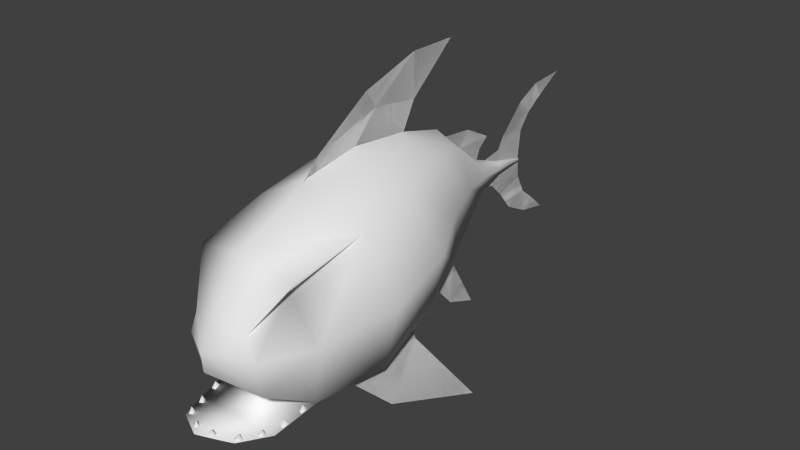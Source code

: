 # Source: Piranha3.blend  (saved by Blender 2.67.0; exported with 4.5.12 LTS)
import bpy
from mathutils import Matrix  # noqa: F401  (used for matrix-valued properties, if any)

bpy.ops.wm.read_factory_settings(use_empty=True)
scene = bpy.context.scene
scene.name = 'Scene'

# ---- collections
col_collection_1 = bpy.data.collections.new('Collection 1'); scene.collection.children.link(col_collection_1)

# ---- materials (node trees are filled in below, after node groups)
mat_material = bpy.data.materials.new('Material')
mat_material.alpha_threshold = 0.0
mat_material.use_transparent_shadow = False
mat_material.roughness = 0.5
mat_material.line_color = (0.0, 0.0, 0.0, 1.0)

# ---- material node trees

# ---- world
world_world = bpy.data.worlds.new('World'); scene.world = world_world
world_world.color = (0.05088, 0.05088, 0.05088)
world_world.use_sun_shadow = False
world_world.sun_shadow_jitter_overblur = 0.0
world_world.cycles.sampling_method = 'MANUAL'
world_world.cycles.sample_map_resolution = 256

# ---- meshes
me_piranha_mesh = bpy.data.meshes.new('piranha_mesh')
me_piranha_mesh.from_pydata([(0.7273, 0.134, -0.07964), (0.7959, -0.8246, -0.446), (0.5146, -2.05, 1.021), (0.6894, -0.2566, 1.667), (0.7831, -1.151, 1.443), (0.5017, -2.557, 0.381), (0.7036, -2.127, 1.235), (0.6378, -1.798, -0.4655), (0.3589, 1.355, 0.4344), (0.3402, 1.154, 1.549), (0.0172, 2.959, 0.6888), (0.0163, 2.958, 0.7288), (0.388, -2.55, 0.6745), (0.5814, -2.415, -0.5849), (0.5051, 0.5257, 1.667), (0.5329, 0.8299, 0.22), (0.1204, 1.938, 0.9939), (0.127, 1.983, 0.6361), (0.05094, 2.474, 0.6919), (0.04828, 2.458, 0.8324), (0.6695, 0.6765, 0.9496), (0.02161, 2.958, 0.7089), (0.451, 1.254, 0.9963), (0.06401, 2.466, 0.7627), (0.1596, 1.96, 0.8165), (1.132, -0.9669, 0.5599), (1.046, -0.06296, 0.801), (0.8518, -1.947, 0.4129), (0.4904, -2.462, -0.1008), (0.2518, 0.2255, -0.1652), (0.5285, -1.212, -0.5305), (0.5113, 0.09158, -0.6011), (0.8062, -0.7113, -1.019), (1.033, 0.6331, -1.494), (0.2649, 0.6992, 0.05119), (0.3907, 0.4896, -0.0192), (0.3077, 0.9631, -0.1992), (0.4365, 0.9042, -0.4875), (0.2063, 1.263, -0.1761), (0.4069, 1.405, -0.6986), (0.3907, 0.4896, -0.0192), (0.3907, 0.5959, 1.546), (0.1743, -2.907, -0.5059), (0.09747, -2.948, -0.4958), (0.1493, -2.861, -0.51), (0.07253, -2.902, -0.5027), (0.1232, -2.905, -0.4338), (0.3993, -2.827, -0.532), (0.4221, -2.724, -0.5432), (0.3788, -2.751, -0.4598), (0.3352, -2.777, -0.5313), (0.3758, -2.699, -0.5414), (0.3816, -2.801, -0.5333), (0.5291, -2.483, -0.5742), (0.4886, -2.56, -0.5641), (0.4828, -2.459, -0.5778), (0.4422, -2.536, -0.5641), (0.4858, -2.51, -0.4898), (0.5913, -2.197, -0.5428), (0.5828, -2.284, -0.5593), (0.5392, -2.192, -0.5417), (0.5307, -2.279, -0.5583), (0.5613, -2.239, -0.4774), (0.6159, -1.932, -0.4913), (0.6064, -2.019, -0.5087), (0.5639, -1.926, -0.5133), (0.5544, -2.013, -0.5217), (0.5854, -1.973, -0.4173), (0.2518, 0.2255, -0.1652), (0.5285, -1.212, -0.5305), (0.5113, 0.09158, -0.6011), (0.8062, -0.7113, -1.019), (1.033, 0.6331, -1.494), (0.2649, 0.6992, 0.05119), (0.3907, 0.4896, -0.0192), (0.3077, 0.9631, -0.1992), (0.4365, 0.9042, -0.4875), (0.2063, 1.263, -0.1761), (0.4069, 1.405, -0.6986), (-0.7273, 0.134, -0.07964), (-0.7959, -0.8246, -0.446), (-0.5146, -2.05, 1.021), (-0.6894, -0.2566, 1.667), (-0.7831, -1.151, 1.443), (0.0, -3.043, -0.479), (-0.5017, -2.557, 0.381), (-0.7036, -2.127, 1.235), (-0.6378, -1.798, -0.4655), (-0.3589, 1.355, 0.4344), (-0.3402, 1.154, 1.549), (-0.0172, 2.959, 0.6888), (-0.0163, 2.958, 0.7288), (-0.388, -2.55, 0.6745), (-0.5814, -2.415, -0.5849), (-0.5051, 0.5257, 1.667), (-0.5329, 0.8299, 0.22), (-0.1204, 1.938, 0.9939), (-0.127, 1.983, 0.6361), (-0.05094, 2.474, 0.6919), (-0.04828, 2.458, 0.8324), (0.0, -2.733, -0.7464), (0.0, -1.744, -0.7176), (0.0, -1.798, -0.4655), (-0.6695, 0.6765, 0.9496), (-0.02161, 2.958, 0.7089), (-0.451, 1.254, 0.9963), (0.0, 0.4745, 1.91), (0.0, 2.972, 0.7355), (-3.023e-18, -1.154, 1.885), (-9.07e-18, -0.3836, 2.002), (-0.06401, 2.466, 0.7627), (-0.1596, 1.96, 0.8165), (-1.132, -0.9669, 0.5599), (-1.046, -0.06296, 0.801), (-4.911e-17, -2.852, 0.4638), (0.0, -2.198, 1.378), (0.0, -2.588, 0.8946), (0.0, 1.121, 1.736), (-0.8518, -1.947, 0.4129), (0.0, 1.387, 0.2563), (0.0, -2.243, -0.9023), (0.0, 1.931, 1.054), (0.0, 2.456, 0.856), (0.0, 0.8786, -0.0112), (0.0, 2.972, 0.6824), (0.0, 0.1964, -0.3588), (-3.023e-18, -0.7795, -0.7649), (0.0, 1.99, 0.5789), (0.0, 2.477, 0.6694), (0.0, -2.415, -0.5849), (0.0, -2.832, 0.2047), (-0.4904, -2.462, -0.1008), (0.0, 0.4745, 1.91), (-3.023e-18, -1.257, 1.822), (-9.07e-18, -0.3836, 2.002), (0.0, 1.373, 2.86), (-3.023e-18, -0.1891, 2.606), (-9.07e-18, 0.6721, 2.864), (-9.07e-18, -0.02709, 2.368), (0.0, 0.6735, 2.273), (-3.023e-18, -0.9964, 2.086), (3.324e-17, 1.299, 1.58), (1.224e-17, 1.975, 0.992), (-5.685e-17, 2.207, 1.303), (1.651e-17, 1.613, 1.312), (-3.034e-17, 1.776, 1.527), (-2.752e-17, 2.046, 1.171), (1.539e-17, 1.808, 1.319), (-0.2518, 0.2255, -0.1652), (-0.5285, -1.212, -0.5305), (-0.5113, 0.09158, -0.6011), (-0.8062, -0.7113, -1.019), (-1.033, 0.6331, -1.494), (-0.2649, 0.6992, 0.05119), (-0.3907, 0.4896, -0.0192), (-0.3077, 0.9631, -0.1992), (-0.4365, 0.9042, -0.4875), (-0.2063, 1.263, -0.1761), (-0.4069, 1.405, -0.6986), (0.0, 2.972, 0.6824), (0.0, 1.99, 0.5789), (0.0, 2.477, 0.6694), (-0.3907, 0.4896, -0.0192), (5.648e-17, 3.005, 0.428), (7.713e-17, 2.57, 0.322), (1.16e-16, 3.147, 0.16), (1.421e-16, 2.813, 0.02937), (1.524e-16, 3.355, -0.004156), (1.858e-16, 3.196, -0.1676), (2.056e-16, 3.634, -0.25), (3.34e-17, 2.365, 0.519), (-1.596e-10, 2.965, 0.7319), (4.728e-09, 2.12, 0.9483), (-2.45e-09, 2.462, 0.8469), (-0.3907, 0.5959, 1.546), (1.42e-10, 3.009, 1.137), (5.015e-09, 2.58, 1.174), (1.318e-09, 3.183, 1.351), (6.161e-09, 2.973, 1.562), (3.571e-09, 3.453, 1.53), (5.806e-09, 3.318, 1.729), (8.31e-09, 3.862, 1.769), (3.87e-09, 2.471, 1.008), (0.0, 2.983, 0.7089), (-0.1743, -2.907, -0.5059), (-0.09747, -2.948, -0.4958), (-0.1493, -2.861, -0.51), (-0.07253, -2.902, -0.5027), (-0.1232, -2.905, -0.4338), (-0.3993, -2.827, -0.532), (-0.4221, -2.724, -0.5432), (-0.3788, -2.751, -0.4598), (-0.3352, -2.777, -0.5313), (-0.3758, -2.699, -0.5414), (-0.3816, -2.801, -0.5333), (-0.5291, -2.483, -0.5742), (-0.4886, -2.56, -0.5641), (-0.4828, -2.459, -0.5778), (-0.4422, -2.536, -0.5641), (-0.4858, -2.51, -0.4898), (-0.5913, -2.197, -0.5428), (-0.5828, -2.284, -0.5593), (-0.5392, -2.192, -0.5417), (-0.5307, -2.279, -0.5583), (-0.5613, -2.239, -0.4774), (-0.6159, -1.932, -0.4913), (-0.6064, -2.019, -0.5087), (-0.5639, -1.926, -0.5133), (-0.5544, -2.013, -0.5217), (-0.5854, -1.973, -0.4173), (-0.2518, 0.2255, -0.1652), (-0.5285, -1.212, -0.5305), (-0.5113, 0.09158, -0.6011), (-0.8062, -0.7113, -1.019), (-1.033, 0.6331, -1.494), (-0.2649, 0.6992, 0.05119), (-0.3907, 0.4896, -0.0192), (-0.3077, 0.9631, -0.1992), (-0.4365, 0.9042, -0.4875), (-0.2063, 1.263, -0.1761), (-0.4069, 1.405, -0.6986), (0.0, 0.4745, 1.91), (-3.023e-18, -1.257, 1.822), (-9.07e-18, -0.3836, 2.002), (0.0, 1.373, 2.86), (-3.023e-18, -0.1891, 2.606), (-9.07e-18, 0.6721, 2.864), (-9.07e-18, -0.02709, 2.368), (0.0, 0.6735, 2.273), (-3.023e-18, -0.9964, 2.086), (3.324e-17, 1.299, 1.58), (1.224e-17, 1.975, 0.992), (-5.685e-17, 2.207, 1.303), (1.651e-17, 1.613, 1.312), (-3.034e-17, 1.776, 1.527), (-2.752e-17, 2.046, 1.171), (1.539e-17, 1.808, 1.319), (0.0, 2.972, 0.6824), (0.0, 1.99, 0.5789), (0.0, 2.477, 0.6694), (5.648e-17, 3.005, 0.428), (7.713e-17, 2.57, 0.322), (1.16e-16, 3.147, 0.16), (1.421e-16, 2.813, 0.02937), (1.524e-16, 3.355, -0.004156), (1.858e-16, 3.196, -0.1676), (2.056e-16, 3.634, -0.25), (3.34e-17, 2.365, 0.519), (-1.596e-10, 2.965, 0.7319), (4.728e-09, 2.12, 0.9483), (-2.45e-09, 2.462, 0.8469), (1.42e-10, 3.009, 1.137), (5.015e-09, 2.58, 1.174), (1.318e-09, 3.183, 1.351), (6.161e-09, 2.973, 1.562), (3.571e-09, 3.453, 1.53), (5.806e-09, 3.318, 1.729), (8.31e-09, 3.862, 1.769), (3.87e-09, 2.471, 1.008)], [], [(23, 18, 10, 21), (26, 25, 1, 0), (126, 125, 0, 1), (3, 4, 25, 26), (126, 1, 7, 101), (26, 0, 15, 20), (101, 7, 13, 120), (109, 3, 14, 106), (19, 23, 21, 11), (122, 19, 11, 107), (117, 9, 16, 121), (106, 14, 9, 117), (20, 15, 8, 22), (22, 8, 17, 24), (24, 17, 18, 23), (121, 16, 19, 122), (16, 24, 23, 19), (14, 20, 22, 9), (3, 26, 20, 14), (9, 22, 24, 16), (18, 128, 124, 10), (8, 119, 127, 17), (4, 108, 115, 6), (4, 3, 109, 108), (12, 116, 114), (6, 115, 116, 12), (15, 123, 119, 8), (120, 13, 47, 100), (17, 127, 128, 18), (0, 125, 123, 15), (6, 12, 2), (4, 6, 2), (27, 7, 1, 25), (13, 7, 102, 129), (13, 129, 84, 47), (28, 7, 27, 5), (114, 130, 28, 5), (30, 32, 31, 29), (35, 37, 36, 34), (32, 33, 31), (37, 39, 38, 36), (183, 107, 11, 21), (183, 21, 10, 124), (4, 2, 27, 25), (2, 12, 5, 27), (28, 130, 102), (7, 28, 102), (5, 12, 114), (43, 42, 46), (100, 47, 84), (45, 43, 46), (42, 44, 46), (44, 45, 46), (52, 48, 49), (50, 52, 49), (48, 51, 49), (51, 50, 49), (54, 53, 57), (56, 54, 57), (53, 55, 57), (55, 56, 57), (59, 58, 62), (61, 59, 62), (58, 60, 62), (60, 61, 62), (65, 66, 67), (63, 65, 67), (66, 64, 67), (64, 63, 67), (69, 68, 70, 71), (74, 73, 75, 76), (71, 70, 72), (76, 75, 77, 78), (110, 104, 90, 98), (113, 79, 80, 112), (126, 80, 79, 125), (82, 113, 112, 83), (126, 101, 87, 80), (113, 103, 95, 79), (101, 120, 93, 87), (109, 106, 94, 82), (99, 91, 104, 110), (122, 107, 91, 99), (117, 121, 96, 89), (106, 117, 89, 94), (103, 105, 88, 95), (105, 111, 97, 88), (111, 110, 98, 97), (121, 122, 99, 96), (96, 99, 110, 111), (94, 89, 105, 103), (82, 94, 103, 113), (89, 96, 111, 105), (98, 90, 124, 128), (88, 97, 127, 119), (83, 86, 115, 108), (83, 108, 109, 82), (92, 114, 116), (86, 92, 116, 115), (95, 88, 119, 123), (120, 100, 189, 93), (97, 98, 128, 127), (79, 95, 123, 125), (86, 81, 92), (83, 81, 86), (118, 112, 80, 87), (93, 129, 102, 87), (93, 189, 84, 129), (131, 85, 118, 87), (114, 85, 131, 130), (139, 135, 137, 138), (138, 137, 136), (132, 139, 138, 134), (133, 134, 138, 140), (140, 138, 136), (145, 141, 144, 147), (146, 147, 144, 142), (143, 145, 147, 146), (149, 148, 150, 151), (154, 153, 155, 156), (151, 150, 152), (156, 155, 157, 158), (159, 161, 164, 163), (163, 164, 166, 165), (165, 166, 168, 167), (161, 170, 164), (167, 168, 169), (160, 170, 161), (171, 175, 176, 173), (175, 177, 178, 176), (177, 179, 180, 178), (173, 176, 182), (179, 181, 180), (172, 173, 182), (183, 104, 91, 107), (183, 124, 90, 104), (83, 112, 118, 81), (81, 118, 85, 92), (131, 102, 130), (87, 102, 131), (85, 114, 92), (185, 188, 184), (100, 84, 189), (187, 188, 185), (184, 188, 186), (186, 188, 187), (194, 191, 190), (192, 191, 194), (190, 191, 193), (193, 191, 192), (196, 199, 195), (198, 199, 196), (195, 199, 197), (197, 199, 198), (201, 204, 200), (203, 204, 201), (200, 204, 202), (202, 204, 203), (207, 209, 208), (205, 209, 207), (208, 209, 206), (206, 209, 205), (211, 213, 212, 210), (216, 218, 217, 215), (213, 214, 212), (218, 220, 219, 217), (228, 227, 226, 224), (227, 225, 226), (221, 223, 227, 228), (222, 229, 227, 223), (229, 225, 227), (234, 236, 233, 230), (235, 231, 233, 236), (232, 235, 236, 234), (237, 240, 241, 239), (240, 242, 243, 241), (242, 244, 245, 243), (239, 241, 247), (244, 246, 245), (238, 239, 247), (248, 250, 252, 251), (251, 252, 254, 253), (253, 254, 256, 255), (250, 258, 252), (255, 256, 257), (249, 258, 250)])
me_piranha_mesh.polygons.foreach_set('use_smooth', [True] * 186)
_uv = me_piranha_mesh.uv_layers.new(name='UVMap')
_uv.uv.foreach_set('vector', [0.914, 0.2764, 0.9153, 0.2646, 0.9957, 0.2641, 0.9956, 0.2675, 0.4945, 0.2827, 0.3445, 0.2428, 0.3681, 0.07589, 0.5271, 0.1367, 0.3756, 0.023, 0.5375, 0.09036, 0.5271, 0.1367, 0.3681, 0.07589, 0.4624, 0.4264, 0.314, 0.3892, 0.3445, 0.2428, 0.4945, 0.2827, 0.3756, 0.023, 0.3681, 0.07589, 0.2066, 0.07266, 0.2157, 0.03084, 0.4945, 0.2827, 0.5271, 0.1367, 0.6426, 0.1864, 0.6171, 0.3074, 0.2157, 0.03084, 0.2066, 0.07266, 0.1044, 0.05285, 0.1328, 0.0002035, 0.4413, 0.4819, 0.4624, 0.4264, 0.5921, 0.4264, 0.5836, 0.4668, 0.9127, 0.2879, 0.914, 0.2764, 0.9956, 0.2675, 0.9955, 0.2708, 0.9123, 0.2919, 0.9127, 0.2879, 0.9955, 0.2708, 0.9979, 0.2719, 0.6908, 0.4379, 0.6964, 0.4068, 0.8264, 0.3147, 0.8252, 0.3247, 0.5836, 0.4668, 0.5921, 0.4264, 0.6964, 0.4068, 0.6908, 0.4379, 0.6171, 0.3074, 0.6426, 0.1864, 0.7296, 0.2219, 0.7129, 0.3151, 0.7129, 0.3151, 0.7296, 0.2219, 0.8338, 0.2554, 0.8301, 0.2853, 0.8301, 0.2853, 0.8338, 0.2554, 0.9153, 0.2646, 0.914, 0.2764, 0.8252, 0.3247, 0.8264, 0.3147, 0.9127, 0.2879, 0.9123, 0.2919, 0.8264, 0.3147, 0.8301, 0.2853, 0.914, 0.2764, 0.9127, 0.2879, 0.5921, 0.4264, 0.6171, 0.3074, 0.7129, 0.3151, 0.6964, 0.4068, 0.4624, 0.4264, 0.4945, 0.2827, 0.6171, 0.3074, 0.5921, 0.4264, 0.6964, 0.4068, 0.7129, 0.3151, 0.8301, 0.2853, 0.8264, 0.3147, 0.9153, 0.2646, 0.9157, 0.2609, 0.9979, 0.2631, 0.9957, 0.2641, 0.7296, 0.2219, 0.7349, 0.1924, 0.835, 0.2459, 0.8338, 0.2554, 0.314, 0.3892, 0.3135, 0.4625, 0.1403, 0.3784, 0.1521, 0.3547, 0.314, 0.3892, 0.4624, 0.4264, 0.4413, 0.4819, 0.3135, 0.4625, 0.08191, 0.2618, 0.07564, 0.2983, 0.03179, 0.2268, 0.1521, 0.3547, 0.1403, 0.3784, 0.07564, 0.2983, 0.08191, 0.2618, 0.6426, 0.1864, 0.6506, 0.148, 0.7349, 0.1924, 0.7296, 0.2219, 0.1328, 0.0002035, 0.1044, 0.05285, 0.03601, 0.06163, 0.05158, 0.02607, 0.8338, 0.2554, 0.835, 0.2459, 0.9157, 0.2609, 0.9153, 0.2646, 0.5271, 0.1367, 0.5375, 0.09036, 0.6506, 0.148, 0.6426, 0.1864, 0.1521, 0.3547, 0.08191, 0.2618, 0.1648, 0.3192, 0.314, 0.3892, 0.1521, 0.3547, 0.1648, 0.3192, 0.182, 0.2184, 0.2066, 0.07266, 0.3681, 0.07589, 0.3445, 0.2428, 0.7018, 0.5679, 0.7096, 0.6523, 0.6238, 0.6525, 0.6236, 0.568, 0.7018, 0.5679, 0.6236, 0.568, 0.6234, 0.4823, 0.6772, 0.512, 0.0965, 0.1332, 0.2066, 0.07266, 0.182, 0.2184, 0.08072, 0.2131, 0.03179, 0.2268, 0.03519, 0.1838, 0.0965, 0.1332, 0.08072, 0.2131, 0.0002035, 0.6225, 0.07312, 0.5514, 0.19, 0.6123, 0.2095, 0.6757, 0.71, 0.5797, 0.7694, 0.5126, 0.7779, 0.5539, 0.74, 0.5898, 0.07312, 0.5514, 0.2688, 0.4823, 0.19, 0.6123, 0.7694, 0.5126, 0.8413, 0.4823, 0.8209, 0.5572, 0.7779, 0.5539, 0.9998, 0.2675, 0.9979, 0.2719, 0.9955, 0.2708, 0.9956, 0.2675, 0.9998, 0.2675, 0.9956, 0.2675, 0.9957, 0.2641, 0.9979, 0.2631, 0.314, 0.3892, 0.1648, 0.3192, 0.182, 0.2184, 0.3445, 0.2428, 0.1648, 0.3192, 0.08191, 0.2618, 0.08072, 0.2131, 0.182, 0.2184, 0.6899, 0.7543, 0.6234, 0.8182, 0.6238, 0.6525, 0.7096, 0.6523, 0.6899, 0.7543, 0.6238, 0.6525, 0.08072, 0.2131, 0.08191, 0.2618, 0.03179, 0.2268, 0.5315, 0.6418, 0.5301, 0.63, 0.5415, 0.6418, 0.05158, 0.02607, 0.03601, 0.06163, 0.0002035, 0.07042, 0.5306, 0.6488, 0.5315, 0.6418, 0.5414, 0.6488, 0.5301, 0.63, 0.5295, 0.623, 0.5382, 0.63, 0.5295, 0.6606, 0.5306, 0.6488, 0.5382, 0.6606, 0.5054, 0.6418, 0.5041, 0.63, 0.5169, 0.6418, 0.5057, 0.6488, 0.5054, 0.6418, 0.5169, 0.6488, 0.5041, 0.63, 0.5043, 0.623, 0.5137, 0.6301, 0.5043, 0.6606, 0.5057, 0.6488, 0.5136, 0.6606, 0.5579, 0.6418, 0.5565, 0.63, 0.5695, 0.6418, 0.5579, 0.6488, 0.5579, 0.6418, 0.5695, 0.6488, 0.5565, 0.63, 0.556, 0.623, 0.5662, 0.63, 0.556, 0.6606, 0.5579, 0.6488, 0.5662, 0.6606, 0.5699, 0.6418, 0.5721, 0.63, 0.5825, 0.6418, 0.57, 0.6488, 0.5699, 0.6418, 0.5825, 0.6489, 0.5721, 0.63, 0.5723, 0.623, 0.5793, 0.6301, 0.5721, 0.6606, 0.57, 0.6488, 0.5792, 0.6606, 0.5962, 0.6606, 0.5951, 0.6488, 0.6075, 0.6606, 0.5992, 0.63, 0.5962, 0.623, 0.6076, 0.6301, 0.5951, 0.6488, 0.5969, 0.6418, 0.6108, 0.6488, 0.5969, 0.6418, 0.5992, 0.63, 0.6108, 0.6418, 0.0002035, 0.6225, 0.2095, 0.6757, 0.19, 0.6123, 0.07312, 0.5514, 0.71, 0.5797, 0.74, 0.5898, 0.7779, 0.5539, 0.7694, 0.5126, 0.07312, 0.5514, 0.19, 0.6123, 0.2688, 0.4823, 0.7694, 0.5126, 0.7779, 0.5539, 0.8209, 0.5572, 0.8413, 0.4823, 0.914, 0.2764, 0.9956, 0.2675, 0.9957, 0.2641, 0.9153, 0.2646, 0.4945, 0.2827, 0.5271, 0.1367, 0.3681, 0.07589, 0.3445, 0.2428, 0.3756, 0.023, 0.3681, 0.07589, 0.5271, 0.1367, 0.5375, 0.09036, 0.4624, 0.4264, 0.4945, 0.2827, 0.3445, 0.2428, 0.314, 0.3892, 0.3756, 0.023, 0.2157, 0.03084, 0.2066, 0.07266, 0.3681, 0.07589, 0.4945, 0.2827, 0.6171, 0.3074, 0.6426, 0.1864, 0.5271, 0.1367, 0.2157, 0.03084, 0.1328, 0.0002035, 0.1044, 0.05285, 0.2066, 0.07266, 0.4413, 0.4819, 0.5836, 0.4668, 0.5921, 0.4264, 0.4624, 0.4264, 0.9127, 0.2879, 0.9955, 0.2708, 0.9956, 0.2675, 0.914, 0.2764, 0.9123, 0.2919, 0.9979, 0.2719, 0.9955, 0.2708, 0.9127, 0.2879, 0.6908, 0.4379, 0.8252, 0.3247, 0.8264, 0.3147, 0.6964, 0.4068, 0.5836, 0.4668, 0.6908, 0.4379, 0.6964, 0.4068, 0.5921, 0.4264, 0.6171, 0.3074, 0.7129, 0.3151, 0.7296, 0.2219, 0.6426, 0.1864, 0.7129, 0.3151, 0.8301, 0.2853, 0.8338, 0.2554, 0.7296, 0.2219, 0.8301, 0.2853, 0.914, 0.2764, 0.9153, 0.2646, 0.8338, 0.2554, 0.8252, 0.3247, 0.9123, 0.2919, 0.9127, 0.2879, 0.8264, 0.3147, 0.8264, 0.3147, 0.9127, 0.2879, 0.914, 0.2764, 0.8301, 0.2853, 0.5921, 0.4264, 0.6964, 0.4068, 0.7129, 0.3151, 0.6171, 0.3074, 0.4624, 0.4264, 0.5921, 0.4264, 0.6171, 0.3074, 0.4945, 0.2827, 0.6964, 0.4068, 0.8264, 0.3147, 0.8301, 0.2853, 0.7129, 0.3151, 0.9153, 0.2646, 0.9957, 0.2641, 0.9979, 0.2631, 0.9157, 0.2609, 0.7296, 0.2219, 0.8338, 0.2554, 0.835, 0.2459, 0.7349, 0.1924, 0.314, 0.3892, 0.1521, 0.3547, 0.1403, 0.3784, 0.3135, 0.4625, 0.314, 0.3892, 0.3135, 0.4625, 0.4413, 0.4819, 0.4624, 0.4264, 0.08191, 0.2618, 0.03179, 0.2268, 0.07564, 0.2983, 0.1521, 0.3547, 0.08191, 0.2618, 0.07564, 0.2983, 0.1403, 0.3784, 0.6426, 0.1864, 0.7296, 0.2219, 0.7349, 0.1924, 0.6506, 0.148, 0.1328, 0.0002035, 0.05158, 0.02607, 0.03601, 0.06163, 0.1044, 0.05285, 0.8338, 0.2554, 0.9153, 0.2646, 0.9157, 0.2609, 0.835, 0.2459, 0.5271, 0.1367, 0.6426, 0.1864, 0.6506, 0.148, 0.5375, 0.09036, 0.1521, 0.3547, 0.1648, 0.3192, 0.08191, 0.2618, 0.314, 0.3892, 0.1648, 0.3192, 0.1521, 0.3547, 0.182, 0.2184, 0.3445, 0.2428, 0.3681, 0.07589, 0.2066, 0.07266, 0.7018, 0.5679, 0.6236, 0.568, 0.6238, 0.6525, 0.7096, 0.6523, 0.7018, 0.5679, 0.6772, 0.512, 0.6234, 0.4823, 0.6236, 0.568, 0.0965, 0.1332, 0.08072, 0.2131, 0.182, 0.2184, 0.2066, 0.07266, 0.03179, 0.2268, 0.08072, 0.2131, 0.0965, 0.1332, 0.03519, 0.1838, 0.5289, 0.543, 0.623, 0.622, 0.5287, 0.6226, 0.4346, 0.5558, 0.4346, 0.5558, 0.5287, 0.6226, 0.4128, 0.5878, 0.5021, 0.4942, 0.5289, 0.543, 0.4346, 0.5558, 0.3867, 0.5065, 0.2692, 0.4823, 0.3867, 0.5065, 0.4346, 0.5558, 0.287, 0.5178, 0.287, 0.5178, 0.4346, 0.5558, 0.4128, 0.5878, 0.7742, 0.6622, 0.71, 0.6693, 0.7523, 0.6332, 0.7785, 0.6342, 0.8105, 0.6143, 0.7785, 0.6342, 0.7523, 0.6332, 0.8009, 0.5902, 0.8322, 0.6321, 0.7742, 0.6622, 0.7785, 0.6342, 0.8105, 0.6143, 0.0002035, 0.6225, 0.2095, 0.6757, 0.19, 0.6123, 0.07312, 0.5514, 0.71, 0.5797, 0.74, 0.5898, 0.7779, 0.5539, 0.7694, 0.5126, 0.07312, 0.5514, 0.19, 0.6123, 0.2688, 0.4823, 0.7694, 0.5126, 0.7779, 0.5539, 0.8209, 0.5572, 0.8413, 0.4823, 0.1324, 0.8016, 0.06571, 0.7998, 0.07822, 0.7531, 0.1368, 0.7673, 0.1368, 0.7673, 0.07822, 0.7531, 0.111, 0.7137, 0.1559, 0.7313, 0.1559, 0.7313, 0.111, 0.7137, 0.1625, 0.6872, 0.1839, 0.7092, 0.06571, 0.7998, 0.05062, 0.7796, 0.07822, 0.7531, 0.1839, 0.7092, 0.1625, 0.6872, 0.2214, 0.6761, 0.0002035, 0.7876, 0.05062, 0.7796, 0.06571, 0.7998, 0.383, 0.623, 0.3888, 0.6775, 0.3311, 0.6824, 0.3153, 0.6385, 0.3888, 0.6775, 0.4123, 0.7063, 0.384, 0.7346, 0.3311, 0.6824, 0.4123, 0.7063, 0.4486, 0.7304, 0.4304, 0.7572, 0.384, 0.7346, 0.3153, 0.6385, 0.3311, 0.6824, 0.3164, 0.6602, 0.4486, 0.7304, 0.5037, 0.7626, 0.4304, 0.7572, 0.2692, 0.6521, 0.3153, 0.6385, 0.3164, 0.6602, 0.9998, 0.2675, 0.9956, 0.2675, 0.9955, 0.2708, 0.9979, 0.2719, 0.9998, 0.2675, 0.9979, 0.2631, 0.9957, 0.2641, 0.9956, 0.2675, 0.314, 0.3892, 0.3445, 0.2428, 0.182, 0.2184, 0.1648, 0.3192, 0.1648, 0.3192, 0.182, 0.2184, 0.08072, 0.2131, 0.08191, 0.2618, 0.6899, 0.7543, 0.6238, 0.6525, 0.6234, 0.8182, 0.7096, 0.6523, 0.6238, 0.6525, 0.6899, 0.7543, 0.08072, 0.2131, 0.03179, 0.2268, 0.08191, 0.2618, 0.5315, 0.6418, 0.5415, 0.6418, 0.5301, 0.63, 0.05158, 0.02607, 0.0002035, 0.07042, 0.03601, 0.06163, 0.5306, 0.6488, 0.5414, 0.6488, 0.5315, 0.6418, 0.5301, 0.63, 0.5382, 0.63, 0.5295, 0.623, 0.5295, 0.6606, 0.5382, 0.6606, 0.5306, 0.6488, 0.5054, 0.6418, 0.5169, 0.6418, 0.5041, 0.63, 0.5057, 0.6488, 0.5169, 0.6488, 0.5054, 0.6418, 0.5041, 0.63, 0.5137, 0.6301, 0.5043, 0.623, 0.5043, 0.6606, 0.5136, 0.6606, 0.5057, 0.6488, 0.5579, 0.6418, 0.5695, 0.6418, 0.5565, 0.63, 0.5579, 0.6488, 0.5695, 0.6488, 0.5579, 0.6418, 0.5565, 0.63, 0.5662, 0.63, 0.556, 0.623, 0.556, 0.6606, 0.5662, 0.6606, 0.5579, 0.6488, 0.5699, 0.6418, 0.5825, 0.6418, 0.5721, 0.63, 0.57, 0.6488, 0.5825, 0.6489, 0.5699, 0.6418, 0.5721, 0.63, 0.5793, 0.6301, 0.5723, 0.623, 0.5721, 0.6606, 0.5792, 0.6606, 0.57, 0.6488, 0.5962, 0.6606, 0.6075, 0.6606, 0.5951, 0.6488, 0.5992, 0.63, 0.6076, 0.6301, 0.5962, 0.623, 0.5951, 0.6488, 0.6108, 0.6488, 0.5969, 0.6418, 0.5969, 0.6418, 0.6108, 0.6418, 0.5992, 0.63, 0.0002035, 0.6225, 0.07312, 0.5514, 0.19, 0.6123, 0.2095, 0.6757, 0.71, 0.5797, 0.7694, 0.5126, 0.7779, 0.5539, 0.74, 0.5898, 0.07312, 0.5514, 0.2688, 0.4823, 0.19, 0.6123, 0.7694, 0.5126, 0.8413, 0.4823, 0.8209, 0.5572, 0.7779, 0.5539, 0.5289, 0.543, 0.4346, 0.5558, 0.5287, 0.6226, 0.623, 0.622, 0.4346, 0.5558, 0.4128, 0.5878, 0.5287, 0.6226, 0.5021, 0.4942, 0.3867, 0.5065, 0.4346, 0.5558, 0.5289, 0.543, 0.2692, 0.4823, 0.287, 0.5178, 0.4346, 0.5558, 0.3867, 0.5065, 0.287, 0.5178, 0.4128, 0.5878, 0.4346, 0.5558, 0.7742, 0.6622, 0.7785, 0.6342, 0.7523, 0.6332, 0.71, 0.6693, 0.8105, 0.6143, 0.8009, 0.5902, 0.7523, 0.6332, 0.7785, 0.6342, 0.8322, 0.6321, 0.8105, 0.6143, 0.7785, 0.6342, 0.7742, 0.6622, 0.1324, 0.8016, 0.1368, 0.7673, 0.07822, 0.7531, 0.06571, 0.7998, 0.1368, 0.7673, 0.1559, 0.7313, 0.111, 0.7137, 0.07822, 0.7531, 0.1559, 0.7313, 0.1839, 0.7092, 0.1625, 0.6872, 0.111, 0.7137, 0.06571, 0.7998, 0.07822, 0.7531, 0.05062, 0.7796, 0.1839, 0.7092, 0.2214, 0.6761, 0.1625, 0.6872, 0.0002035, 0.7876, 0.06571, 0.7998, 0.05062, 0.7796, 0.383, 0.623, 0.3153, 0.6385, 0.3311, 0.6824, 0.3888, 0.6775, 0.3888, 0.6775, 0.3311, 0.6824, 0.384, 0.7346, 0.4123, 0.7063, 0.4123, 0.7063, 0.384, 0.7346, 0.4304, 0.7572, 0.4486, 0.7304, 0.3153, 0.6385, 0.3164, 0.6602, 0.3311, 0.6824, 0.4486, 0.7304, 0.4304, 0.7572, 0.5037, 0.7626, 0.2692, 0.6521, 0.3164, 0.6602, 0.3153, 0.6385])
me_piranha_mesh.materials.append(mat_material)
me_piranha_mesh.use_remesh_preserve_volume = False
me_piranha_mesh.use_remesh_preserve_attributes = False
me_piranha_mesh.use_mirror_vertex_groups = False
me_piranha_mesh.update()

# ---- objects
ob_piranha = bpy.data.objects.new('piranha', me_piranha_mesh)

# ---- transforms, parenting, visibility, modifiers, constraints
ob_piranha.location = (0.0, 0.0, 0.0)
ob_piranha.lineart.crease_threshold = 0.0

# ---- collection membership
col_collection_1.objects.link(ob_piranha)

# ---- scene / render settings (as saved in the file)
scene.frame_start = 1; scene.frame_end = 250; scene.frame_set(1)
scene.render.engine = 'BLENDER_EEVEE_NEXT'
scene.render.image_settings.color_mode = 'RGB'
scene.render.image_settings.compression = 90
scene.render.resolution_percentage = 50
scene.render.dither_intensity = 0.0
scene.render.bake_margin = 2
scene.cycles.use_denoising = False
scene.cycles.samples = 10
scene.cycles.sampling_pattern = 'TABULATED_SOBOL'
scene.cycles.light_sampling_threshold = 0.0
scene.cycles.use_adaptive_sampling = False
scene.cycles.use_light_tree = False
scene.cycles.blur_glossy = 0.0
scene.cycles.volume_bounces = 1
scene.cycles.pixel_filter_type = 'GAUSSIAN'
scene.cycles.sample_clamp_indirect = 0.0
scene.view_settings.view_transform = 'Standard'
bpy.context.view_layer.update()

# ---- added for rendering (the .blend has no active camera and no usable light): camera, sun
cam_auto = bpy.data.cameras.new('AutoCamera')
cam_auto.lens = 50.0
cam_auto.sensor_width = 36.0
cam_auto.clip_end = 1000.0
ob_auto_camera = bpy.data.objects.new('AutoCamera', cam_auto)
scene.collection.objects.link(ob_auto_camera)
ob_auto_camera.location = (7.83969, -8.99785, 6.95694)
ob_auto_camera.rotation_euler = (1.09748, -7.21219e-08, 0.694738)
scene.camera = ob_auto_camera
light_auto_sun = bpy.data.lights.new('AutoSun', 'SUN')
light_auto_sun.energy = 3.0
light_auto_sun.angle = 0.0523599
ob_auto_sun = bpy.data.objects.new('AutoSun', light_auto_sun)
scene.collection.objects.link(ob_auto_sun)
ob_auto_sun.rotation_euler = (0.872665, 0.174533, 0.523599)
bpy.context.view_layer.update()
